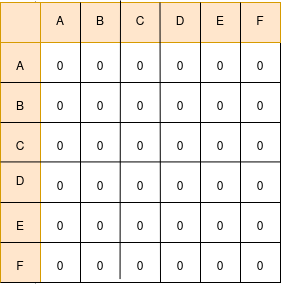

The diagram above was exported from draw.io. Its source (the exported page's mxGraphModel, read from the mxfile embedded in the PNG):
<mxGraphModel dx="610" dy="391" grid="1" gridSize="10" guides="1" tooltips="1" connect="1" arrows="1" fold="1" page="1" pageScale="1" pageWidth="850" pageHeight="1100" math="0" shadow="0">
  <root>
    <mxCell id="0" />
    <mxCell id="1" parent="0" />
    <mxCell id="Y4TKOmFHzQjgCxaDZoTH-1" value="" style="rounded=0;whiteSpace=wrap;html=1;" parent="1" vertex="1">
      <mxGeometry x="240" y="160" width="280" height="280" as="geometry" />
    </mxCell>
    <mxCell id="Y4TKOmFHzQjgCxaDZoTH-7" value="" style="endArrow=none;html=1;rounded=0;entryX=1;entryY=1;entryDx=0;entryDy=0;exitX=0;exitY=0.5;exitDx=0;exitDy=0;" parent="1" edge="1" target="Y4TKOmFHzQjgCxaDZoTH-18">
      <mxGeometry width="50" height="50" relative="1" as="geometry">
        <mxPoint x="240" y="200" as="sourcePoint" />
        <mxPoint x="560" y="200" as="targetPoint" />
      </mxGeometry>
    </mxCell>
    <mxCell id="Y4TKOmFHzQjgCxaDZoTH-11" value="" style="endArrow=none;html=1;rounded=0;exitX=0.125;exitY=1.003;exitDx=0;exitDy=0;exitPerimeter=0;entryX=0.125;entryY=-0.003;entryDx=0;entryDy=0;entryPerimeter=0;" parent="1" source="Y4TKOmFHzQjgCxaDZoTH-1" target="Y4TKOmFHzQjgCxaDZoTH-1" edge="1">
      <mxGeometry width="50" height="50" relative="1" as="geometry">
        <mxPoint x="400" y="350" as="sourcePoint" />
        <mxPoint x="450" y="300" as="targetPoint" />
      </mxGeometry>
    </mxCell>
    <mxCell id="Y4TKOmFHzQjgCxaDZoTH-18" value="" style="rounded=0;whiteSpace=wrap;html=1;fillColor=#ffe6cc;strokeColor=#d79b00;" parent="1" vertex="1">
      <mxGeometry x="280" y="160" width="240" height="40" as="geometry" />
    </mxCell>
    <mxCell id="Y4TKOmFHzQjgCxaDZoTH-19" value="" style="rounded=0;whiteSpace=wrap;html=1;fillColor=#ffe6cc;strokeColor=#d79b00;" parent="1" vertex="1">
      <mxGeometry x="240" y="200" width="40" height="240" as="geometry" />
    </mxCell>
    <mxCell id="Y4TKOmFHzQjgCxaDZoTH-20" value="" style="whiteSpace=wrap;html=1;aspect=fixed;fillColor=#ffe6cc;strokeColor=#d79b00;" parent="1" vertex="1">
      <mxGeometry x="240" y="160" width="40" height="40" as="geometry" />
    </mxCell>
    <mxCell id="Y4TKOmFHzQjgCxaDZoTH-12" value="" style="endArrow=none;html=1;rounded=0;exitX=1;exitY=1;exitDx=0;exitDy=0;entryX=0.125;entryY=-0.003;entryDx=0;entryDy=0;entryPerimeter=0;textShadow=0;" parent="1" edge="1" source="Y4TKOmFHzQjgCxaDZoTH-79">
      <mxGeometry width="50" height="50" relative="1" as="geometry">
        <mxPoint x="320" y="482" as="sourcePoint" />
        <mxPoint x="320" y="160" as="targetPoint" />
      </mxGeometry>
    </mxCell>
    <mxCell id="Y4TKOmFHzQjgCxaDZoTH-13" value="" style="endArrow=none;html=1;rounded=0;exitX=0.989;exitY=0.886;exitDx=0;exitDy=0;exitPerimeter=0;entryX=0.125;entryY=-0.003;entryDx=0;entryDy=0;entryPerimeter=0;" parent="1" edge="1" source="Y4TKOmFHzQjgCxaDZoTH-78">
      <mxGeometry width="50" height="50" relative="1" as="geometry">
        <mxPoint x="360" y="480" as="sourcePoint" />
        <mxPoint x="360" y="158" as="targetPoint" />
      </mxGeometry>
    </mxCell>
    <mxCell id="Y4TKOmFHzQjgCxaDZoTH-14" value="" style="endArrow=none;html=1;rounded=0;exitX=1;exitY=1;exitDx=0;exitDy=0;entryX=0.125;entryY=-0.003;entryDx=0;entryDy=0;entryPerimeter=0;" parent="1" edge="1" source="Y4TKOmFHzQjgCxaDZoTH-77">
      <mxGeometry width="50" height="50" relative="1" as="geometry">
        <mxPoint x="399.5" y="482" as="sourcePoint" />
        <mxPoint x="399.5" y="160" as="targetPoint" />
      </mxGeometry>
    </mxCell>
    <mxCell id="Y4TKOmFHzQjgCxaDZoTH-15" value="" style="endArrow=none;html=1;rounded=0;exitX=1;exitY=1;exitDx=0;exitDy=0;exitPerimeter=0;entryX=0.125;entryY=-0.003;entryDx=0;entryDy=0;entryPerimeter=0;" parent="1" edge="1" source="Y4TKOmFHzQjgCxaDZoTH-76">
      <mxGeometry width="50" height="50" relative="1" as="geometry">
        <mxPoint x="440" y="482" as="sourcePoint" />
        <mxPoint x="440" y="160" as="targetPoint" />
      </mxGeometry>
    </mxCell>
    <mxCell id="Y4TKOmFHzQjgCxaDZoTH-16" value="" style="endArrow=none;html=1;rounded=0;exitX=1;exitY=1;exitDx=0;exitDy=0;entryX=0.125;entryY=-0.003;entryDx=0;entryDy=0;entryPerimeter=0;" parent="1" edge="1" source="Y4TKOmFHzQjgCxaDZoTH-75">
      <mxGeometry width="50" height="50" relative="1" as="geometry">
        <mxPoint x="480" y="482" as="sourcePoint" />
        <mxPoint x="480" y="160" as="targetPoint" />
      </mxGeometry>
    </mxCell>
    <mxCell id="Y4TKOmFHzQjgCxaDZoTH-6" value="" style="endArrow=none;html=1;rounded=0;entryX=1;entryY=1;entryDx=0;entryDy=0;exitX=0;exitY=0.5;exitDx=0;exitDy=0;" parent="1" edge="1" target="Y4TKOmFHzQjgCxaDZoTH-48">
      <mxGeometry width="50" height="50" relative="1" as="geometry">
        <mxPoint x="240" y="240" as="sourcePoint" />
        <mxPoint x="560" y="240" as="targetPoint" />
      </mxGeometry>
    </mxCell>
    <mxCell id="Y4TKOmFHzQjgCxaDZoTH-5" value="" style="endArrow=none;html=1;rounded=0;entryX=1;entryY=1;entryDx=0;entryDy=0;exitX=0;exitY=0.5;exitDx=0;exitDy=0;" parent="1" edge="1" target="Y4TKOmFHzQjgCxaDZoTH-54">
      <mxGeometry width="50" height="50" relative="1" as="geometry">
        <mxPoint x="240" y="280" as="sourcePoint" />
        <mxPoint x="560" y="280" as="targetPoint" />
      </mxGeometry>
    </mxCell>
    <mxCell id="Y4TKOmFHzQjgCxaDZoTH-2" value="" style="endArrow=none;html=1;rounded=0;entryX=1;entryY=0.5;entryDx=0;entryDy=0;exitX=0;exitY=0.5;exitDx=0;exitDy=0;" parent="1" edge="1">
      <mxGeometry width="50" height="50" relative="1" as="geometry">
        <mxPoint x="240" y="319.43" as="sourcePoint" />
        <mxPoint x="520" y="319.43" as="targetPoint" />
      </mxGeometry>
    </mxCell>
    <mxCell id="Y4TKOmFHzQjgCxaDZoTH-8" value="" style="endArrow=none;html=1;rounded=0;entryX=1;entryY=1;entryDx=0;entryDy=0;exitX=0;exitY=0.5;exitDx=0;exitDy=0;" parent="1" edge="1" target="Y4TKOmFHzQjgCxaDZoTH-64">
      <mxGeometry width="50" height="50" relative="1" as="geometry">
        <mxPoint x="240" y="360" as="sourcePoint" />
        <mxPoint x="560" y="360" as="targetPoint" />
      </mxGeometry>
    </mxCell>
    <mxCell id="Y4TKOmFHzQjgCxaDZoTH-9" value="" style="endArrow=none;html=1;rounded=0;entryX=1;entryY=1;entryDx=0;entryDy=0;exitX=0;exitY=0.5;exitDx=0;exitDy=0;" parent="1" edge="1" target="Y4TKOmFHzQjgCxaDZoTH-73">
      <mxGeometry width="50" height="50" relative="1" as="geometry">
        <mxPoint x="240" y="400" as="sourcePoint" />
        <mxPoint x="560" y="400" as="targetPoint" />
      </mxGeometry>
    </mxCell>
    <mxCell id="Y4TKOmFHzQjgCxaDZoTH-10" value="" style="endArrow=none;html=1;rounded=0;entryX=1;entryY=1;entryDx=0;entryDy=0;exitX=0;exitY=0.5;exitDx=0;exitDy=0;" parent="1" edge="1" target="Y4TKOmFHzQjgCxaDZoTH-41">
      <mxGeometry width="50" height="50" relative="1" as="geometry">
        <mxPoint x="240" y="440" as="sourcePoint" />
        <mxPoint x="560" y="440" as="targetPoint" />
      </mxGeometry>
    </mxCell>
    <mxCell id="Y4TKOmFHzQjgCxaDZoTH-21" value="A" style="text;html=1;align=center;verticalAlign=middle;whiteSpace=wrap;rounded=0;" parent="1" vertex="1">
      <mxGeometry x="280" y="165" width="40" height="30" as="geometry" />
    </mxCell>
    <mxCell id="Y4TKOmFHzQjgCxaDZoTH-22" value="B" style="text;html=1;align=center;verticalAlign=middle;whiteSpace=wrap;rounded=0;" parent="1" vertex="1">
      <mxGeometry x="320" y="165" width="40" height="30" as="geometry" />
    </mxCell>
    <mxCell id="Y4TKOmFHzQjgCxaDZoTH-23" value="C" style="text;html=1;align=center;verticalAlign=middle;whiteSpace=wrap;rounded=0;" parent="1" vertex="1">
      <mxGeometry x="360" y="165" width="40" height="30" as="geometry" />
    </mxCell>
    <mxCell id="Y4TKOmFHzQjgCxaDZoTH-24" value="D" style="text;html=1;align=center;verticalAlign=middle;whiteSpace=wrap;rounded=0;" parent="1" vertex="1">
      <mxGeometry x="400" y="165" width="40" height="30" as="geometry" />
    </mxCell>
    <mxCell id="Y4TKOmFHzQjgCxaDZoTH-25" value="E" style="text;html=1;align=center;verticalAlign=middle;whiteSpace=wrap;rounded=0;" parent="1" vertex="1">
      <mxGeometry x="440" y="165" width="40" height="30" as="geometry" />
    </mxCell>
    <mxCell id="Y4TKOmFHzQjgCxaDZoTH-26" value="F" style="text;html=1;align=center;verticalAlign=middle;whiteSpace=wrap;rounded=0;" parent="1" vertex="1">
      <mxGeometry x="480" y="165" width="40" height="30" as="geometry" />
    </mxCell>
    <mxCell id="Y4TKOmFHzQjgCxaDZoTH-28" value="A" style="text;html=1;align=center;verticalAlign=middle;whiteSpace=wrap;rounded=0;" parent="1" vertex="1">
      <mxGeometry x="240" y="210" width="40" height="30" as="geometry" />
    </mxCell>
    <mxCell id="Y4TKOmFHzQjgCxaDZoTH-29" value="B" style="text;html=1;align=center;verticalAlign=middle;whiteSpace=wrap;rounded=0;" parent="1" vertex="1">
      <mxGeometry x="240" y="250" width="40" height="30" as="geometry" />
    </mxCell>
    <mxCell id="Y4TKOmFHzQjgCxaDZoTH-30" value="C" style="text;html=1;align=center;verticalAlign=middle;whiteSpace=wrap;rounded=0;" parent="1" vertex="1">
      <mxGeometry x="240" y="290" width="40" height="30" as="geometry" />
    </mxCell>
    <mxCell id="Y4TKOmFHzQjgCxaDZoTH-31" value="D" style="text;html=1;align=center;verticalAlign=middle;whiteSpace=wrap;rounded=0;" parent="1" vertex="1">
      <mxGeometry x="240" y="325" width="40" height="30" as="geometry" />
    </mxCell>
    <mxCell id="Y4TKOmFHzQjgCxaDZoTH-32" value="E" style="text;html=1;align=center;verticalAlign=middle;whiteSpace=wrap;rounded=0;" parent="1" vertex="1">
      <mxGeometry x="240" y="370" width="40" height="30" as="geometry" />
    </mxCell>
    <mxCell id="Y4TKOmFHzQjgCxaDZoTH-33" value="F" style="text;html=1;align=center;verticalAlign=middle;whiteSpace=wrap;rounded=0;" parent="1" vertex="1">
      <mxGeometry x="240" y="410" width="40" height="30" as="geometry" />
    </mxCell>
    <mxCell id="Y4TKOmFHzQjgCxaDZoTH-36" value="0" style="text;html=1;align=center;verticalAlign=middle;whiteSpace=wrap;rounded=0;" parent="1" vertex="1">
      <mxGeometry x="280" y="210" width="40" height="30" as="geometry" />
    </mxCell>
    <mxCell id="Y4TKOmFHzQjgCxaDZoTH-37" value="0" style="text;html=1;align=center;verticalAlign=middle;whiteSpace=wrap;rounded=0;" parent="1" vertex="1">
      <mxGeometry x="320" y="250" width="40" height="30" as="geometry" />
    </mxCell>
    <mxCell id="Y4TKOmFHzQjgCxaDZoTH-38" value="0" style="text;html=1;align=center;verticalAlign=middle;whiteSpace=wrap;rounded=0;" parent="1" vertex="1">
      <mxGeometry x="360" y="290" width="40" height="30" as="geometry" />
    </mxCell>
    <mxCell id="Y4TKOmFHzQjgCxaDZoTH-39" value="0" style="text;html=1;align=center;verticalAlign=middle;whiteSpace=wrap;rounded=0;" parent="1" vertex="1">
      <mxGeometry x="400" y="330" width="40" height="30" as="geometry" />
    </mxCell>
    <mxCell id="Y4TKOmFHzQjgCxaDZoTH-40" value="0" style="text;html=1;align=center;verticalAlign=middle;whiteSpace=wrap;rounded=0;" parent="1" vertex="1">
      <mxGeometry x="440" y="370" width="40" height="30" as="geometry" />
    </mxCell>
    <mxCell id="Y4TKOmFHzQjgCxaDZoTH-41" value="0" style="text;html=1;align=center;verticalAlign=middle;whiteSpace=wrap;rounded=0;" parent="1" vertex="1">
      <mxGeometry x="480" y="410" width="40" height="30" as="geometry" />
    </mxCell>
    <mxCell id="Y4TKOmFHzQjgCxaDZoTH-44" value="0" style="text;html=1;align=center;verticalAlign=middle;whiteSpace=wrap;rounded=0;" parent="1" vertex="1">
      <mxGeometry x="320" y="210" width="40" height="30" as="geometry" />
    </mxCell>
    <mxCell id="Y4TKOmFHzQjgCxaDZoTH-45" value="0" style="text;html=1;align=center;verticalAlign=middle;whiteSpace=wrap;rounded=0;" parent="1" vertex="1">
      <mxGeometry x="400" y="210" width="40" height="30" as="geometry" />
    </mxCell>
    <mxCell id="Y4TKOmFHzQjgCxaDZoTH-46" value="0" style="text;html=1;align=center;verticalAlign=middle;whiteSpace=wrap;rounded=0;" parent="1" vertex="1">
      <mxGeometry x="360" y="210" width="40" height="30" as="geometry" />
    </mxCell>
    <mxCell id="Y4TKOmFHzQjgCxaDZoTH-47" value="0" style="text;html=1;align=center;verticalAlign=middle;whiteSpace=wrap;rounded=0;" parent="1" vertex="1">
      <mxGeometry x="440" y="210" width="40" height="30" as="geometry" />
    </mxCell>
    <mxCell id="Y4TKOmFHzQjgCxaDZoTH-48" value="0" style="text;html=1;align=center;verticalAlign=middle;whiteSpace=wrap;rounded=0;" parent="1" vertex="1">
      <mxGeometry x="480" y="210" width="40" height="30" as="geometry" />
    </mxCell>
    <mxCell id="Y4TKOmFHzQjgCxaDZoTH-50" value="0" style="text;html=1;align=center;verticalAlign=middle;whiteSpace=wrap;rounded=0;" parent="1" vertex="1">
      <mxGeometry x="400" y="250" width="40" height="30" as="geometry" />
    </mxCell>
    <mxCell id="Y4TKOmFHzQjgCxaDZoTH-51" value="0" style="text;html=1;align=center;verticalAlign=middle;whiteSpace=wrap;rounded=0;" parent="1" vertex="1">
      <mxGeometry x="440" y="250" width="40" height="30" as="geometry" />
    </mxCell>
    <mxCell id="Y4TKOmFHzQjgCxaDZoTH-52" value="0" style="text;html=1;align=center;verticalAlign=middle;whiteSpace=wrap;rounded=0;" parent="1" vertex="1">
      <mxGeometry x="280" y="250" width="40" height="30" as="geometry" />
    </mxCell>
    <mxCell id="Y4TKOmFHzQjgCxaDZoTH-53" value="0" style="text;html=1;align=center;verticalAlign=middle;whiteSpace=wrap;rounded=0;" parent="1" vertex="1">
      <mxGeometry x="360" y="250" width="40" height="30" as="geometry" />
    </mxCell>
    <mxCell id="Y4TKOmFHzQjgCxaDZoTH-54" value="0" style="text;html=1;align=center;verticalAlign=middle;whiteSpace=wrap;rounded=0;" parent="1" vertex="1">
      <mxGeometry x="480" y="250" width="40" height="30" as="geometry" />
    </mxCell>
    <mxCell id="Y4TKOmFHzQjgCxaDZoTH-56" value="0" style="text;html=1;align=center;verticalAlign=middle;whiteSpace=wrap;rounded=0;" parent="1" vertex="1">
      <mxGeometry x="280" y="290" width="40" height="30" as="geometry" />
    </mxCell>
    <mxCell id="Y4TKOmFHzQjgCxaDZoTH-57" value="0" style="text;html=1;align=center;verticalAlign=middle;whiteSpace=wrap;rounded=0;" parent="1" vertex="1">
      <mxGeometry x="480" y="290" width="40" height="30" as="geometry" />
    </mxCell>
    <mxCell id="Y4TKOmFHzQjgCxaDZoTH-58" value="0" style="text;html=1;align=center;verticalAlign=middle;whiteSpace=wrap;rounded=0;" parent="1" vertex="1">
      <mxGeometry x="320" y="290" width="40" height="30" as="geometry" />
    </mxCell>
    <mxCell id="Y4TKOmFHzQjgCxaDZoTH-59" value="0" style="text;html=1;align=center;verticalAlign=middle;whiteSpace=wrap;rounded=0;" parent="1" vertex="1">
      <mxGeometry x="400" y="290" width="40" height="30" as="geometry" />
    </mxCell>
    <mxCell id="Y4TKOmFHzQjgCxaDZoTH-60" value="0" style="text;html=1;align=center;verticalAlign=middle;whiteSpace=wrap;rounded=0;" parent="1" vertex="1">
      <mxGeometry x="440" y="290" width="40" height="30" as="geometry" />
    </mxCell>
    <mxCell id="Y4TKOmFHzQjgCxaDZoTH-62" value="0" style="text;html=1;align=center;verticalAlign=middle;whiteSpace=wrap;rounded=0;" parent="1" vertex="1">
      <mxGeometry x="360" y="330" width="40" height="30" as="geometry" />
    </mxCell>
    <mxCell id="Y4TKOmFHzQjgCxaDZoTH-63" value="0" style="text;html=1;align=center;verticalAlign=middle;whiteSpace=wrap;rounded=0;" parent="1" vertex="1">
      <mxGeometry x="440" y="330" width="40" height="30" as="geometry" />
    </mxCell>
    <mxCell id="Y4TKOmFHzQjgCxaDZoTH-64" value="0" style="text;html=1;align=center;verticalAlign=middle;whiteSpace=wrap;rounded=0;" parent="1" vertex="1">
      <mxGeometry x="480" y="330" width="40" height="30" as="geometry" />
    </mxCell>
    <mxCell id="Y4TKOmFHzQjgCxaDZoTH-66" value="0" style="text;html=1;align=center;verticalAlign=middle;whiteSpace=wrap;rounded=0;" parent="1" vertex="1">
      <mxGeometry x="280" y="330" width="40" height="30" as="geometry" />
    </mxCell>
    <mxCell id="Y4TKOmFHzQjgCxaDZoTH-67" value="0" style="text;html=1;align=center;verticalAlign=middle;whiteSpace=wrap;rounded=0;" parent="1" vertex="1">
      <mxGeometry x="320" y="330" width="40" height="30" as="geometry" />
    </mxCell>
    <mxCell id="Y4TKOmFHzQjgCxaDZoTH-69" value="0" style="text;html=1;align=center;verticalAlign=middle;whiteSpace=wrap;rounded=0;" parent="1" vertex="1">
      <mxGeometry x="280" y="370" width="40" height="30" as="geometry" />
    </mxCell>
    <mxCell id="Y4TKOmFHzQjgCxaDZoTH-70" value="0" style="text;html=1;align=center;verticalAlign=middle;whiteSpace=wrap;rounded=0;" parent="1" vertex="1">
      <mxGeometry x="320" y="370" width="40" height="30" as="geometry" />
    </mxCell>
    <mxCell id="Y4TKOmFHzQjgCxaDZoTH-71" value="0" style="text;html=1;align=center;verticalAlign=middle;whiteSpace=wrap;rounded=0;" parent="1" vertex="1">
      <mxGeometry x="360" y="370" width="40" height="30" as="geometry" />
    </mxCell>
    <mxCell id="Y4TKOmFHzQjgCxaDZoTH-72" value="0" style="text;html=1;align=center;verticalAlign=middle;whiteSpace=wrap;rounded=0;" parent="1" vertex="1">
      <mxGeometry x="400" y="370" width="40" height="30" as="geometry" />
    </mxCell>
    <mxCell id="Y4TKOmFHzQjgCxaDZoTH-73" value="0" style="text;html=1;align=center;verticalAlign=middle;whiteSpace=wrap;rounded=0;" parent="1" vertex="1">
      <mxGeometry x="480" y="370" width="40" height="30" as="geometry" />
    </mxCell>
    <mxCell id="Y4TKOmFHzQjgCxaDZoTH-75" value="0" style="text;html=1;align=center;verticalAlign=middle;whiteSpace=wrap;rounded=0;" parent="1" vertex="1">
      <mxGeometry x="440" y="410" width="40" height="30" as="geometry" />
    </mxCell>
    <mxCell id="Y4TKOmFHzQjgCxaDZoTH-76" value="0" style="text;html=1;align=center;verticalAlign=middle;whiteSpace=wrap;rounded=0;" parent="1" vertex="1">
      <mxGeometry x="400" y="410" width="40" height="30" as="geometry" />
    </mxCell>
    <mxCell id="Y4TKOmFHzQjgCxaDZoTH-77" value="0" style="text;html=1;align=center;verticalAlign=middle;whiteSpace=wrap;rounded=0;" parent="1" vertex="1">
      <mxGeometry x="360" y="410" width="40" height="30" as="geometry" />
    </mxCell>
    <mxCell id="Y4TKOmFHzQjgCxaDZoTH-78" value="0" style="text;html=1;align=center;verticalAlign=middle;whiteSpace=wrap;rounded=0;" parent="1" vertex="1">
      <mxGeometry x="320" y="410" width="40" height="30" as="geometry" />
    </mxCell>
    <mxCell id="Y4TKOmFHzQjgCxaDZoTH-79" value="0" style="text;html=1;align=center;verticalAlign=middle;whiteSpace=wrap;rounded=0;" parent="1" vertex="1">
      <mxGeometry x="280" y="410" width="40" height="30" as="geometry" />
    </mxCell>
  </root>
</mxGraphModel>